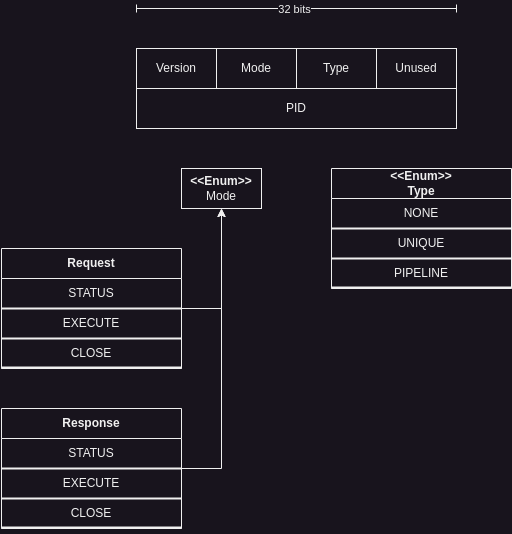

The diagram above was exported from draw.io. Its source (the exported page's mxGraphModel, read from the mxfile embedded in the PNG):
<mxGraphModel dx="1434" dy="762" grid="1" gridSize="10" guides="1" tooltips="1" connect="1" arrows="1" fold="1" page="1" pageScale="1" pageWidth="850" pageHeight="1100" math="0" shadow="0">
  <root>
    <mxCell id="0" />
    <mxCell id="1" parent="0" />
    <mxCell id="UdDGJFr2nh46x9bYxFf4-1" value="&lt;div&gt;Version&lt;/div&gt;" style="rounded=0;whiteSpace=wrap;html=1;" parent="1" vertex="1">
      <mxGeometry x="200" y="120" width="80" height="40" as="geometry" />
    </mxCell>
    <mxCell id="UdDGJFr2nh46x9bYxFf4-2" value="" style="endArrow=baseDash;html=1;rounded=0;startArrow=baseDash;startFill=0;endFill=0;" parent="1" edge="1">
      <mxGeometry width="50" height="50" relative="1" as="geometry">
        <mxPoint x="200" y="80" as="sourcePoint" />
        <mxPoint x="520" y="80" as="targetPoint" />
      </mxGeometry>
    </mxCell>
    <mxCell id="UdDGJFr2nh46x9bYxFf4-3" value="32 bits" style="edgeLabel;html=1;align=center;verticalAlign=middle;resizable=0;points=[];" parent="UdDGJFr2nh46x9bYxFf4-2" vertex="1" connectable="0">
      <mxGeometry x="-0.0218" relative="1" as="geometry">
        <mxPoint as="offset" />
      </mxGeometry>
    </mxCell>
    <mxCell id="UdDGJFr2nh46x9bYxFf4-4" value="Mode" style="rounded=0;whiteSpace=wrap;html=1;" parent="1" vertex="1">
      <mxGeometry x="280" y="120" width="80" height="40" as="geometry" />
    </mxCell>
    <mxCell id="UdDGJFr2nh46x9bYxFf4-5" value="Type" style="rounded=0;whiteSpace=wrap;html=1;" parent="1" vertex="1">
      <mxGeometry x="360" y="120" width="80" height="40" as="geometry" />
    </mxCell>
    <mxCell id="UdDGJFr2nh46x9bYxFf4-6" value="Unused" style="rounded=0;whiteSpace=wrap;html=1;" parent="1" vertex="1">
      <mxGeometry x="440" y="120" width="80" height="40" as="geometry" />
    </mxCell>
    <mxCell id="UdDGJFr2nh46x9bYxFf4-7" value="PID" style="rounded=0;whiteSpace=wrap;html=1;" parent="1" vertex="1">
      <mxGeometry x="200" y="160" width="320" height="40" as="geometry" />
    </mxCell>
    <mxCell id="SyNc4-4kchW76cqWuUaT-2" value="Request" style="swimlane;whiteSpace=wrap;html=1;startSize=30;" parent="1" vertex="1">
      <mxGeometry x="65" y="320" width="180" height="120" as="geometry">
        <mxRectangle x="280" y="320" width="100" height="40" as="alternateBounds" />
      </mxGeometry>
    </mxCell>
    <mxCell id="SyNc4-4kchW76cqWuUaT-6" value="STATUS" style="text;html=1;align=center;verticalAlign=middle;whiteSpace=wrap;rounded=0;" parent="SyNc4-4kchW76cqWuUaT-2" vertex="1">
      <mxGeometry y="30" width="180" height="30" as="geometry" />
    </mxCell>
    <mxCell id="SyNc4-4kchW76cqWuUaT-7" value="" style="line;strokeWidth=2;html=1;" parent="SyNc4-4kchW76cqWuUaT-2" vertex="1">
      <mxGeometry y="55" width="180" height="10" as="geometry" />
    </mxCell>
    <mxCell id="SyNc4-4kchW76cqWuUaT-8" value="" style="line;strokeWidth=2;html=1;" parent="SyNc4-4kchW76cqWuUaT-2" vertex="1">
      <mxGeometry y="85" width="180" height="10" as="geometry" />
    </mxCell>
    <mxCell id="SyNc4-4kchW76cqWuUaT-9" value="EXECUTE" style="text;html=1;align=center;verticalAlign=middle;whiteSpace=wrap;rounded=0;" parent="SyNc4-4kchW76cqWuUaT-2" vertex="1">
      <mxGeometry y="60" width="180" height="30" as="geometry" />
    </mxCell>
    <mxCell id="SyNc4-4kchW76cqWuUaT-10" value="" style="line;strokeWidth=2;html=1;" parent="SyNc4-4kchW76cqWuUaT-2" vertex="1">
      <mxGeometry y="114" width="180" height="10" as="geometry" />
    </mxCell>
    <mxCell id="Dnuus89STEMnkTYapKja-4" value="CLOSE" style="text;html=1;align=center;verticalAlign=middle;whiteSpace=wrap;rounded=0;" vertex="1" parent="SyNc4-4kchW76cqWuUaT-2">
      <mxGeometry y="90" width="180" height="30" as="geometry" />
    </mxCell>
    <mxCell id="SyNc4-4kchW76cqWuUaT-11" value="&amp;lt;&amp;lt;Enum&amp;gt;&amp;gt;&lt;div&gt;Type&lt;/div&gt;" style="swimlane;whiteSpace=wrap;html=1;startSize=30;" parent="1" vertex="1">
      <mxGeometry x="395" y="240" width="180" height="120" as="geometry">
        <mxRectangle x="430" y="290" width="100" height="40" as="alternateBounds" />
      </mxGeometry>
    </mxCell>
    <mxCell id="SyNc4-4kchW76cqWuUaT-12" value="NONE" style="text;html=1;align=center;verticalAlign=middle;whiteSpace=wrap;rounded=0;" parent="SyNc4-4kchW76cqWuUaT-11" vertex="1">
      <mxGeometry y="30" width="180" height="30" as="geometry" />
    </mxCell>
    <mxCell id="SyNc4-4kchW76cqWuUaT-13" value="UNIQUE" style="text;html=1;align=center;verticalAlign=middle;whiteSpace=wrap;rounded=0;" parent="SyNc4-4kchW76cqWuUaT-11" vertex="1">
      <mxGeometry y="60" width="180" height="30" as="geometry" />
    </mxCell>
    <mxCell id="SyNc4-4kchW76cqWuUaT-14" value="" style="line;strokeWidth=2;html=1;" parent="SyNc4-4kchW76cqWuUaT-11" vertex="1">
      <mxGeometry y="55" width="180" height="10" as="geometry" />
    </mxCell>
    <mxCell id="SyNc4-4kchW76cqWuUaT-15" value="" style="line;strokeWidth=2;html=1;" parent="SyNc4-4kchW76cqWuUaT-11" vertex="1">
      <mxGeometry y="85" width="180" height="10" as="geometry" />
    </mxCell>
    <mxCell id="SyNc4-4kchW76cqWuUaT-16" value="PIPELINE" style="text;html=1;align=center;verticalAlign=middle;whiteSpace=wrap;rounded=0;" parent="SyNc4-4kchW76cqWuUaT-11" vertex="1">
      <mxGeometry y="90" width="180" height="30" as="geometry" />
    </mxCell>
    <mxCell id="SyNc4-4kchW76cqWuUaT-17" value="" style="line;strokeWidth=2;html=1;" parent="SyNc4-4kchW76cqWuUaT-11" vertex="1">
      <mxGeometry y="114" width="180" height="10" as="geometry" />
    </mxCell>
    <mxCell id="Dnuus89STEMnkTYapKja-13" style="edgeStyle=orthogonalEdgeStyle;rounded=0;orthogonalLoop=1;jettySize=auto;html=1;exitX=0.5;exitY=1;exitDx=0;exitDy=0;entryX=1;entryY=0;entryDx=0;entryDy=0;endArrow=none;endFill=0;startArrow=classic;startFill=1;" edge="1" parent="1" source="Dnuus89STEMnkTYapKja-2" target="SyNc4-4kchW76cqWuUaT-9">
      <mxGeometry relative="1" as="geometry">
        <Array as="points">
          <mxPoint x="285" y="380" />
        </Array>
      </mxGeometry>
    </mxCell>
    <mxCell id="Dnuus89STEMnkTYapKja-15" style="edgeStyle=orthogonalEdgeStyle;rounded=0;orthogonalLoop=1;jettySize=auto;html=1;exitX=0.5;exitY=1;exitDx=0;exitDy=0;entryX=1;entryY=0;entryDx=0;entryDy=0;endArrow=none;endFill=0;startArrow=classic;startFill=1;" edge="1" parent="1" source="Dnuus89STEMnkTYapKja-2" target="Dnuus89STEMnkTYapKja-9">
      <mxGeometry relative="1" as="geometry">
        <Array as="points">
          <mxPoint x="285" y="540" />
        </Array>
      </mxGeometry>
    </mxCell>
    <mxCell id="Dnuus89STEMnkTYapKja-2" value="&lt;div&gt;&lt;b&gt;&amp;lt;&amp;lt;Enum&amp;gt;&amp;gt;&lt;/b&gt;&lt;/div&gt;Mode" style="rounded=0;whiteSpace=wrap;html=1;" vertex="1" parent="1">
      <mxGeometry x="245" y="240" width="80" height="40" as="geometry" />
    </mxCell>
    <mxCell id="Dnuus89STEMnkTYapKja-5" value="Response" style="swimlane;whiteSpace=wrap;html=1;startSize=30;" vertex="1" parent="1">
      <mxGeometry x="65" y="480" width="180" height="120" as="geometry">
        <mxRectangle x="280" y="480" width="100" height="40" as="alternateBounds" />
      </mxGeometry>
    </mxCell>
    <mxCell id="Dnuus89STEMnkTYapKja-6" value="STATUS" style="text;html=1;align=center;verticalAlign=middle;whiteSpace=wrap;rounded=0;" vertex="1" parent="Dnuus89STEMnkTYapKja-5">
      <mxGeometry y="30" width="180" height="30" as="geometry" />
    </mxCell>
    <mxCell id="Dnuus89STEMnkTYapKja-7" value="" style="line;strokeWidth=2;html=1;" vertex="1" parent="Dnuus89STEMnkTYapKja-5">
      <mxGeometry y="55" width="180" height="10" as="geometry" />
    </mxCell>
    <mxCell id="Dnuus89STEMnkTYapKja-8" value="" style="line;strokeWidth=2;html=1;" vertex="1" parent="Dnuus89STEMnkTYapKja-5">
      <mxGeometry y="85" width="180" height="10" as="geometry" />
    </mxCell>
    <mxCell id="Dnuus89STEMnkTYapKja-9" value="EXECUTE" style="text;html=1;align=center;verticalAlign=middle;whiteSpace=wrap;rounded=0;" vertex="1" parent="Dnuus89STEMnkTYapKja-5">
      <mxGeometry y="60" width="180" height="30" as="geometry" />
    </mxCell>
    <mxCell id="Dnuus89STEMnkTYapKja-10" value="" style="line;strokeWidth=2;html=1;" vertex="1" parent="Dnuus89STEMnkTYapKja-5">
      <mxGeometry y="114" width="180" height="10" as="geometry" />
    </mxCell>
    <mxCell id="Dnuus89STEMnkTYapKja-11" value="CLOSE" style="text;html=1;align=center;verticalAlign=middle;whiteSpace=wrap;rounded=0;" vertex="1" parent="Dnuus89STEMnkTYapKja-5">
      <mxGeometry y="90" width="180" height="30" as="geometry" />
    </mxCell>
  </root>
</mxGraphModel>